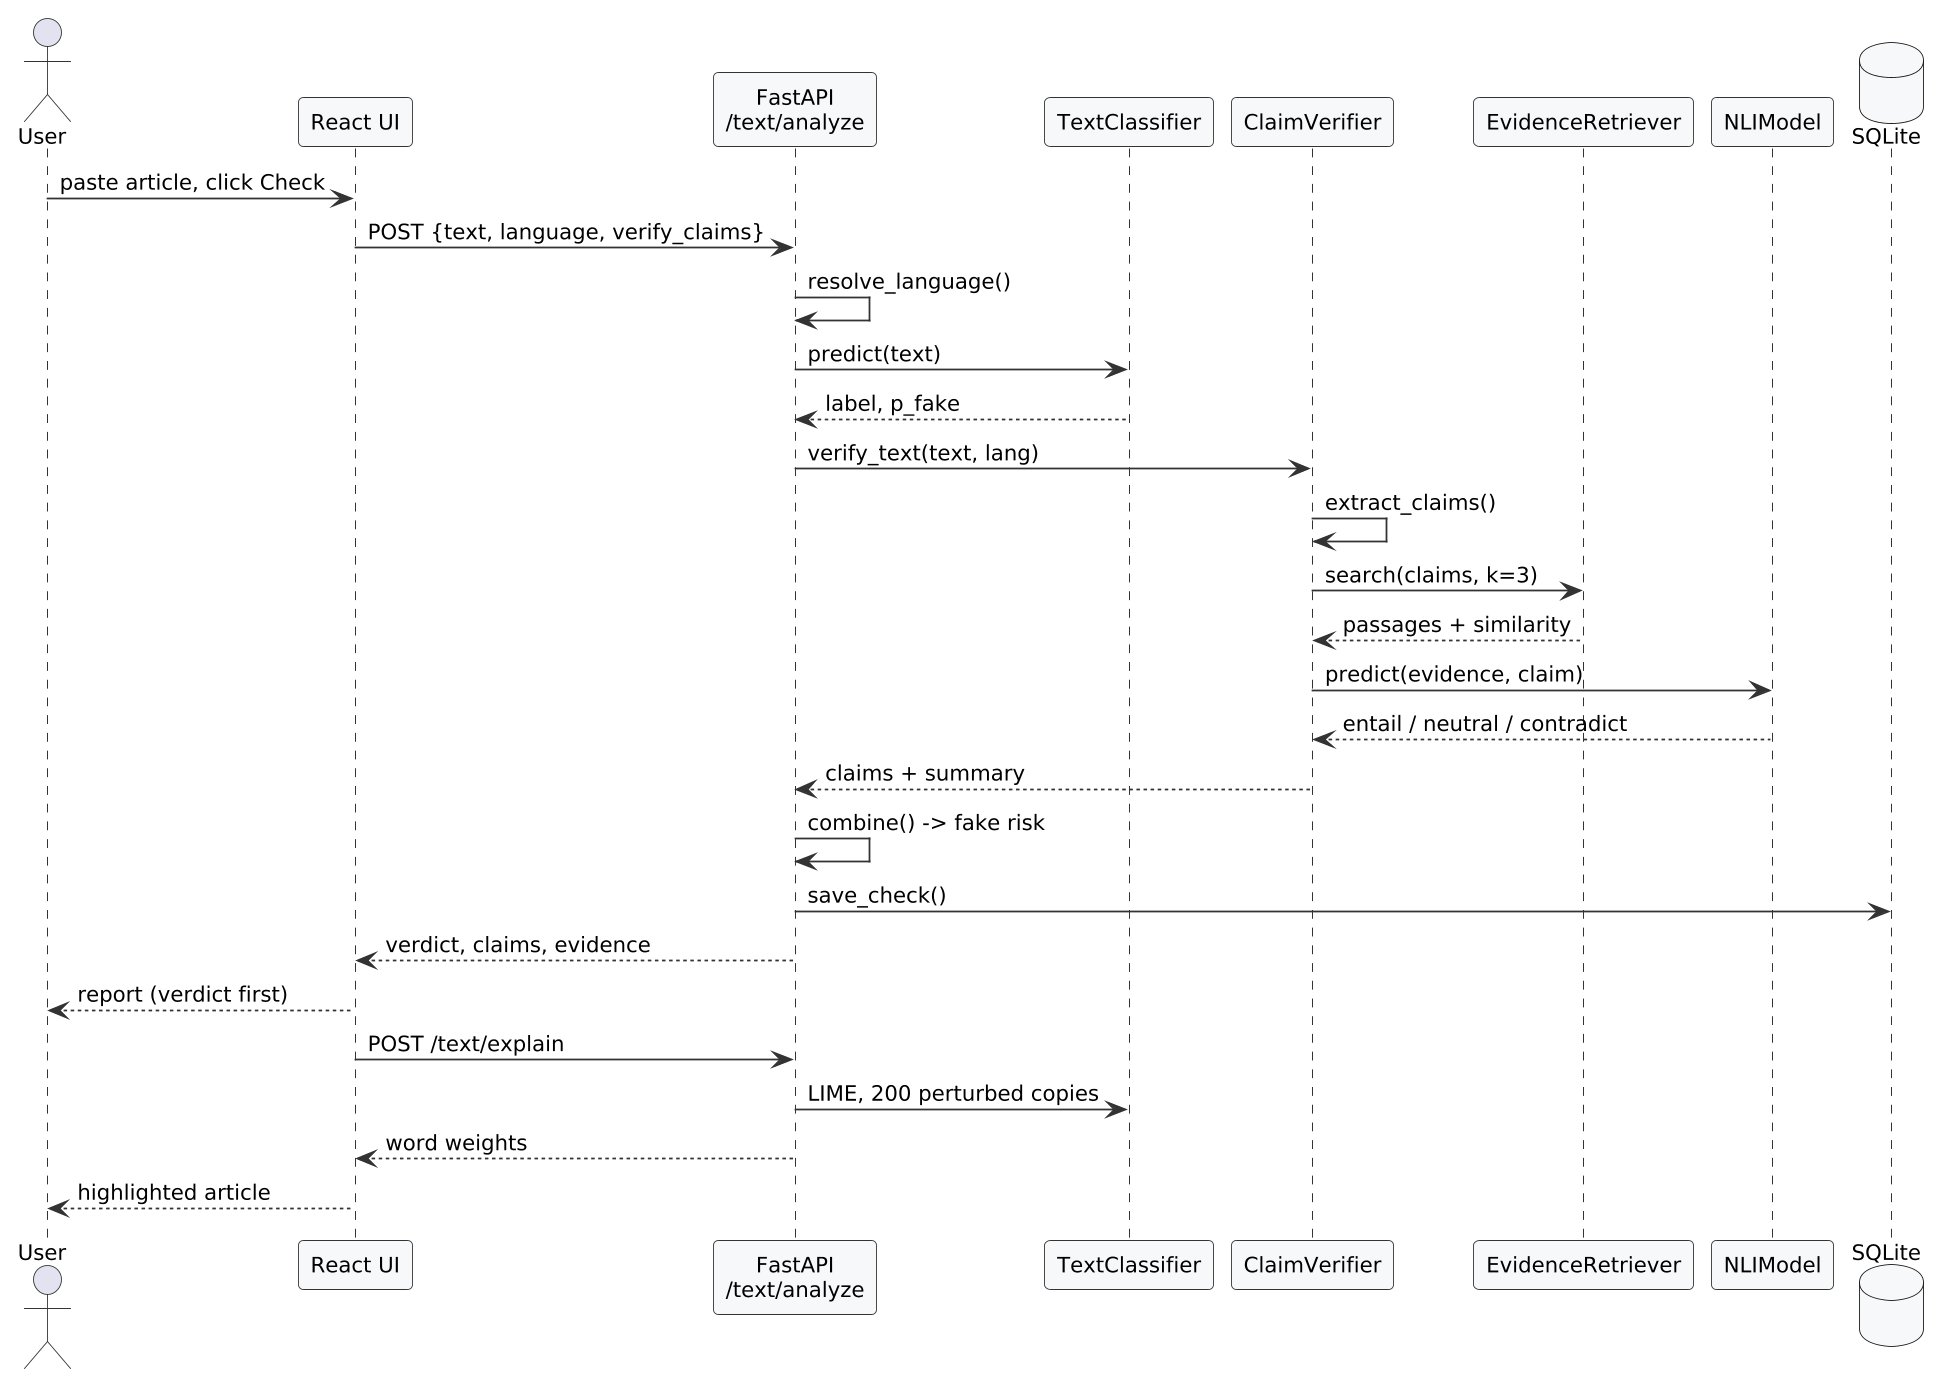

The diagram above was rendered by PlantUML. Its source (embedded in the PNG):
@startuml
skinparam dpi 170
skinparam shadowing false
skinparam defaultFontName Arial
skinparam defaultFontSize 12
skinparam ArrowColor #333333
skinparam roundcorner 6
skinparam componentStyle rectangle
skinparam rectangleBorderColor #333333
skinparam rectangleBackgroundColor #F7F8FA
skinparam packageBorderColor #555555
skinparam actorBorderColor #333333
skinparam usecaseBorderColor #333333
skinparam usecaseBackgroundColor #F7F8FA
skinparam classBorderColor #333333
skinparam classBackgroundColor #F7F8FA
skinparam activityBorderColor #333333
skinparam activityBackgroundColor #F7F8FA
skinparam sequenceParticipantBorderColor #333333
skinparam sequenceParticipantBackgroundColor #F7F8FA
skinparam databaseBackgroundColor #F7F8FA
skinparam noteBackgroundColor #FFFBE6
actor User
participant "React UI" as UI
participant "FastAPI\n/text/analyze" as API
participant "TextClassifier" as C
participant "ClaimVerifier" as V
participant "EvidenceRetriever" as R
participant "NLIModel" as N
database SQLite as DB
User -> UI : paste article, click Check
UI -> API : POST {text, language, verify_claims}
API -> API : resolve_language()
API -> C : predict(text)
C --> API : label, p_fake
API -> V : verify_text(text, lang)
V -> V : extract_claims()
V -> R : search(claims, k=3)
R --> V : passages + similarity
V -> N : predict(evidence, claim)
N --> V : entail / neutral / contradict
V --> API : claims + summary
API -> API : combine() -> fake risk
API -> DB : save_check()
API --> UI : verdict, claims, evidence
UI --> User : report (verdict first)
UI -> API : POST /text/explain
API -> C : LIME, 200 perturbed copies
API --> UI : word weights
UI --> User : highlighted article
@enduml